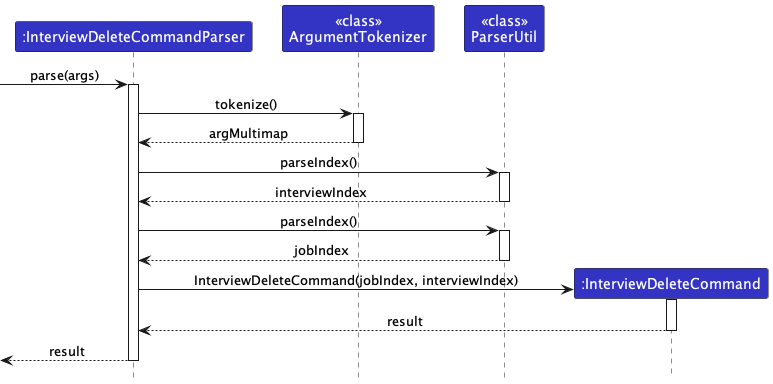

The diagram above was rendered by PlantUML. Its source (embedded in the PNG):
@startuml
!include ../style.puml
skinparam ArrowFontStyle plain

Participant ":InterviewDeleteCommandParser" as idcp LOGIC_COLOR
Participant "<<class>>\nArgumentTokenizer" as at LOGIC_COLOR
Participant "<<class>>\nParserUtil" as pu LOGIC_COLOR
Participant ":InterviewDeleteCommand" as idc LOGIC_COLOR

[-> idcp ++: parse(args)
idcp -> at ++: tokenize()
at --> idcp --: argMultimap

idcp -> pu ++: parseIndex()
pu --> idcp --: interviewIndex

idcp -> pu ++: parseIndex()
pu --> idcp --: jobIndex

create idc
idcp -> idc ++: InterviewDeleteCommand(jobIndex, interviewIndex)
idc --> idcp --: result
idcp -->[ --: result
@enduml